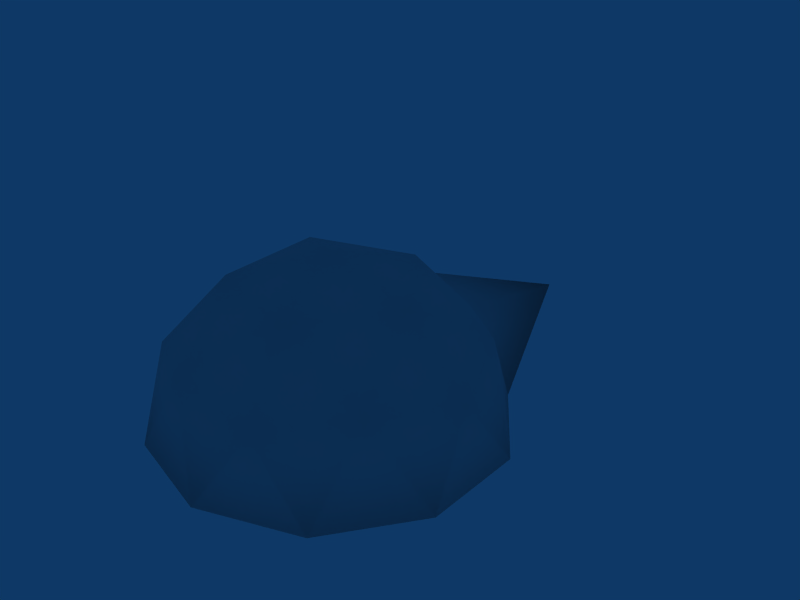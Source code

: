 # Source: BallTailMob.blend  (saved by Blender 2.49.2; exported with 4.5.12 LTS)
import bpy
from mathutils import Matrix  # noqa: F401  (used for matrix-valued properties, if any)

bpy.ops.wm.read_factory_settings(use_empty=True)
scene = bpy.context.scene
scene.name = 'Scene'

# ---- collections
col_collection_1 = bpy.data.collections.new('Collection 1'); scene.collection.children.link(col_collection_1)

# ---- world
world_world = bpy.data.worlds.new('World'); scene.world = world_world
world_world.color = (0.05656, 0.2208, 0.4)
world_world.use_sun_shadow = False
world_world.sun_shadow_jitter_overblur = 0.0
world_world.cycles.sampling_method = 'MANUAL'
world_world.cycles.sample_map_resolution = 256

# ---- meshes
me_sphere_001 = bpy.data.meshes.new('Sphere.001')
me_sphere_001.from_pydata([(0.2764, -0.8506, 0.4472), (-0.7236, -0.5257, 0.4472), (-0.7236, 0.5257, 0.4472), (0.2764, 0.8506, 0.4472), (0.8944, 0.0, 0.4472), (0.0, 0.0, 1.0), (0.9511, 0.309, 0.0), (0.9511, -0.309, 0.0), (0.5878, -0.809, 0.0), (0.0, -1.0, 0.0), (-0.5878, -0.809, 0.0), (-0.9511, -0.309, 0.0), (-0.9511, 0.309, 0.0), (-0.5878, 0.809, 0.0), (0.0, 2.138, 0.0), (0.5878, 0.809, 0.0), (0.6882, -0.5, 0.5257), (-0.2629, -0.809, 0.5257), (-0.8506, 0.0, 0.5257), (-0.2629, 0.809, 0.5257), (0.6882, 0.5, 0.5257), (0.5257, 0.0, 0.8507), (0.1625, -0.5, 0.8507), (-0.4253, -0.309, 0.8507), (-0.4253, 0.309, 0.8507), (0.1625, 0.5, 0.8507), (0.0, -0.309, 0.0)], [], [(4, 7, 6), (0, 9, 8), (1, 11, 10), (2, 13, 12), (3, 15, 14), (16, 7, 4), (7, 16, 8), (0, 8, 16), (9, 0, 17), (9, 17, 10), (1, 10, 17), (18, 11, 1), (11, 18, 12), (2, 12, 18), (19, 13, 2), (13, 19, 14), (3, 14, 19), (20, 15, 3), (15, 20, 6), (4, 6, 20), (22, 0, 16), (16, 21, 22), (5, 22, 21), (21, 16, 4), (23, 1, 17), (17, 22, 23), (5, 23, 22), (17, 0, 22), (24, 2, 18), (18, 23, 24), (5, 24, 23), (23, 18, 1), (25, 3, 19), (19, 24, 25), (5, 25, 24), (24, 19, 2), (21, 4, 20), (20, 25, 21), (5, 21, 25), (25, 20, 3), (13, 14, 15), (12, 13, 15, 6), (26, 12, 6), (7, 26, 6), (26, 11, 12), (9, 10, 11, 26), (8, 9, 26, 7)])
me_sphere_001.polygons.foreach_set('use_smooth', [True] * 47)
_uv = me_sphere_001.uv_layers.new(name='UVTex')
_uv.uv.foreach_set('vector', [0.8593, 0.5258, 0.7682, 0.5908, 0.7682, 0.4504, 0.5213, 0.6919, 0.417, 0.7415, 0.4391, 0.6262, 0.5206, 0.9345, 0.4381, 0.9996, 0.4166, 0.8841, 0.4923, 0.241, 0.4927, 0.3186, 0.4181, 0.2021, 0.9123, 0.3099, 0.7993, 0.3235, 0.8498, 0.0, 0.8922, 0.6331, 0.7682, 0.5908, 0.8593, 0.5258, 0.7682, 0.5908, 0.8922, 0.6331, 0.7994, 0.6912, 0.5213, 0.6919, 0.4391, 0.6262, 0.5651, 0.6267, 0.417, 0.7415, 0.5213, 0.6919, 0.5292, 0.8132, 0.417, 0.7415, 0.5292, 0.8132, 0.4166, 0.8841, 0.5206, 0.9345, 0.4166, 0.8841, 0.5292, 0.8132, 0.564, 1.0, 0.4381, 0.9996, 0.5206, 0.9345, 0.4166, 0.06047, 0.4703, 0.1178, 0.4181, 0.2021, 0.4923, 0.241, 0.4181, 0.2021, 0.4703, 0.1178, 0.5909, 0.3063, 0.4927, 0.3186, 0.4923, 0.241, 0.4927, 0.3186, 0.5909, 0.3063, 0.6146, 0.6262, 0.6949, 0.3208, 0.6146, 0.6262, 0.5909, 0.3063, 0.8921, 0.4059, 0.7993, 0.3235, 0.9123, 0.3099, 0.7993, 0.3235, 0.8921, 0.4059, 0.7682, 0.4504, 0.8593, 0.5258, 0.7682, 0.4504, 0.8921, 0.4059, 0.6207, 0.7422, 0.5213, 0.6919, 0.5651, 0.6267, 0.8922, 0.6331, 0.9688, 0.5188, 1.0, 0.6192, 0.6714, 0.1097, 0.6936, 0.0, 0.7682, 0.1165, 0.9688, 0.5188, 0.8922, 0.6331, 0.8593, 0.5258, 0.6203, 0.8848, 0.5206, 0.9345, 0.5292, 0.8132, 0.5292, 0.8132, 0.6207, 0.7422, 0.6203, 0.8848, 0.6714, 0.1097, 0.5755, 0.0406, 0.6936, 0.0, 0.5292, 0.8132, 0.5213, 0.6919, 0.6207, 0.7422, 0.577, 0.1822, 0.4923, 0.241, 0.4703, 0.1178, 0.4703, 0.1178, 0.5755, 0.0406, 0.577, 0.1822, 0.6714, 0.1097, 0.577, 0.1822, 0.5755, 0.0406, 0.5755, 0.0406, 0.4703, 0.1178, 0.4897, 0.0001075, 0.6961, 0.2291, 0.6949, 0.3208, 0.5909, 0.3063, 0.5909, 0.3063, 0.577, 0.1822, 0.6961, 0.2291, 0.6714, 0.1097, 0.6961, 0.2291, 0.577, 0.1822, 0.577, 0.1822, 0.5909, 0.3063, 0.4923, 0.241, 0.9688, 0.5188, 0.8593, 0.5258, 0.8921, 0.4059, 0.8921, 0.4059, 1.0, 0.392, 0.9688, 0.5188, 0.6714, 0.1097, 0.7682, 0.1165, 0.6961, 0.2291, 1.0, 0.392, 0.8921, 0.4059, 0.9123, 0.3099, 0.3971, 0.3314, 0.4162, 0.666, 0.1768, 0.4563, 0.4166, 0.1904, 0.3971, 0.3314, 0.1768, 0.4563, 0.06009, 0.3925, 0.1782, 0.1649, 0.4166, 0.1904, 0.06009, 0.3925, 0.0, 0.2659, 0.1782, 0.1649, 0.06009, 0.3925, 0.1782, 0.1649, 0.3565, 0.0638, 0.4166, 0.1904, 0.1111, 0.02334, 0.2398, 0.0, 0.3565, 0.0638, 0.1782, 0.1649, 0.01946, 0.1249, 0.1111, 0.02334, 0.1782, 0.1649, 0.0, 0.2659])
me_sphere_001.use_remesh_preserve_volume = False
me_sphere_001.use_remesh_preserve_attributes = False
me_sphere_001.use_mirror_vertex_groups = False
me_sphere_001.update()
arm_armature = bpy.data.armatures.new('Armature')  # bones are not reproduced

# ---- objects
ob_armature = bpy.data.objects.new('Armature', arm_armature)
ob_sphere = bpy.data.objects.new('Sphere', me_sphere_001)

# ---- transforms, parenting, visibility, modifiers, constraints
ob_armature.location = (0.006842, 0.1198, 0.224)
ob_armature.rotation_euler = (1.577, 3.511e-18, 2.777e-20)
ob_armature.lock_rotations_4d = False
ob_armature.empty_display_type = 'ARROWS'
ob_armature.lineart.crease_threshold = 0.0
ob_sphere.parent = ob_armature
ob_sphere.matrix_parent_inverse = Matrix(((1.0, 2.777e-20, -3.511e-18, -0.006842), (3.511e-18, -0.005948, 1.0, -0.2233), (6.881e-21, -1.0, -0.005948, 0.1211), (0.0, 0.0, 0.0, 1.0)))
ob_sphere.location = (0.0, 0.0, 0.0)
ob_sphere.lock_rotations_4d = False
ob_sphere.empty_display_type = 'ARROWS'
ob_sphere.lineart.crease_threshold = 0.0
_vg = ob_sphere.vertex_groups.new(name='Bone')
for _i, _w in zip([0, 1, 2, 3, 4, 5, 6, 7, 8, 9, 10, 11, 12, 13, 15, 16, 17, 18, 19, 20, 21, 22, 23, 24, 25, 26], [0.9823, 0.8913, 0.2001, 0.03092, 0.787, 0.7404, 0.6823, 0.8919, 0.9722, 0.9976, 0.9259, 0.7987, 0.3182, 0.08284, 0.1276, 0.9273, 0.969, 0.6856, 0.04113, 0.2853, 0.7772, 0.9256, 0.8458, 0.2932, 0.217, 0.9848]): _vg.add([_i], _w, 'REPLACE')
_vg = ob_sphere.vertex_groups.new(name='Tail')
for _i, _w in zip([1, 2, 3, 4, 5, 6, 7, 8, 10, 11, 12, 13, 14, 15, 16, 17, 18, 19, 20, 21, 22, 23, 24, 25], [0.1087, 0.7999, 0.9595, 0.213, 0.2596, 0.3177, 0.1081, 0.005587, 0.07407, 0.2013, 0.6818, 0.9172, 0.9964, 0.8724, 0.07266, 0.01199, 0.3144, 0.9544, 0.7147, 0.2228, 0.07436, 0.1542, 0.7068, 0.783]): _vg.add([_i], _w, 'REPLACE')
_m = ob_sphere.modifiers.new('Armature', 'ARMATURE')
_m.object = ob_armature
_m.use_bone_envelopes = True

# ---- collection membership
col_collection_1.objects.link(ob_armature)
col_collection_1.objects.link(ob_sphere)

# ---- scene / render settings (as saved in the file)
scene.frame_start = 1; scene.frame_end = 31; scene.frame_set(30)
scene.render.engine = 'BLENDER_EEVEE_NEXT'
scene.render.image_settings.file_format = 'JPEG'
scene.render.image_settings.color_mode = 'RGB'
scene.render.image_settings.compression = 90
scene.render.resolution_x = 800
scene.render.resolution_y = 600
scene.render.pixel_aspect_x = 100.0
scene.render.pixel_aspect_y = 100.0
scene.render.fps = 25
scene.render.dither_intensity = 0.0
scene.render.use_compositing = False
scene.render.use_sequencer = False
scene.render.bake_margin = 2
scene.render.bake_bias = 0.0
scene.render.use_stamp_time = False
scene.render.use_stamp_date = False
scene.render.use_stamp_frame = False
scene.render.use_stamp_camera = False
scene.render.use_stamp_scene = False
scene.render.use_stamp_filename = False
scene.render.use_stamp_render_time = False
scene.render.stamp_font_size = 0
scene.cycles.use_denoising = False
scene.cycles.samples = 10
scene.cycles.sampling_pattern = 'TABULATED_SOBOL'
scene.cycles.light_sampling_threshold = 0.0
scene.cycles.use_adaptive_sampling = False
scene.cycles.use_light_tree = False
scene.cycles.blur_glossy = 0.0
scene.cycles.volume_bounces = 1
scene.cycles.pixel_filter_type = 'GAUSSIAN'
scene.cycles.sample_clamp_indirect = 0.0
scene.view_settings.view_transform = 'Raw'
bpy.context.view_layer.update()

# ---- added for rendering (the .blend has no active camera): camera
cam_auto = bpy.data.cameras.new('AutoCamera')
cam_auto.lens = 50.0
cam_auto.sensor_width = 36.0
cam_auto.clip_end = 1000.0
ob_auto_camera = bpy.data.objects.new('AutoCamera', cam_auto)
scene.collection.objects.link(ob_auto_camera)
ob_auto_camera.location = (3.5192, -3.65468, 3.31572)
ob_auto_camera.rotation_euler = (1.09748, -7.21219e-08, 0.694738)
scene.camera = ob_auto_camera
bpy.context.view_layer.update()
